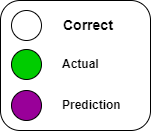

The diagram above was exported from draw.io. Its source (the exported page's mxGraphModel, read from the mxfile embedded in the PNG):
<mxGraphModel dx="1050" dy="549" grid="1" gridSize="10" guides="1" tooltips="1" connect="1" arrows="1" fold="1" page="1" pageScale="1" pageWidth="850" pageHeight="1100" math="0" shadow="0">
  <root>
    <mxCell id="0" />
    <mxCell id="1" parent="0" />
    <mxCell id="Uru9PirbKfqLdiXPtj2W-1" value="" style="rounded=1;whiteSpace=wrap;html=1;" parent="1" vertex="1">
      <mxGeometry x="270" y="280" width="150" height="130" as="geometry" />
    </mxCell>
    <mxCell id="Uru9PirbKfqLdiXPtj2W-2" value="" style="ellipse;whiteSpace=wrap;html=1;aspect=fixed;fillColor=#00CC00;" parent="1" vertex="1">
      <mxGeometry x="281" y="329" width="30" height="30" as="geometry" />
    </mxCell>
    <mxCell id="Uru9PirbKfqLdiXPtj2W-4" value="&lt;b&gt;Actual&lt;/b&gt;" style="text;html=1;strokeColor=none;fillColor=none;align=left;verticalAlign=middle;whiteSpace=wrap;rounded=0;" parent="1" vertex="1">
      <mxGeometry x="330" y="329" width="80" height="30" as="geometry" />
    </mxCell>
    <mxCell id="Uru9PirbKfqLdiXPtj2W-7" value="" style="ellipse;whiteSpace=wrap;html=1;aspect=fixed;fillColor=#990099;fontColor=#ffffff;strokeColor=#000000;" parent="1" vertex="1">
      <mxGeometry x="281" y="370" width="30" height="30" as="geometry" />
    </mxCell>
    <mxCell id="Uru9PirbKfqLdiXPtj2W-9" value="&lt;b&gt;Prediction&lt;/b&gt;" style="text;html=1;strokeColor=none;fillColor=none;align=left;verticalAlign=middle;whiteSpace=wrap;rounded=0;" parent="1" vertex="1">
      <mxGeometry x="330" y="370" width="80" height="30" as="geometry" />
    </mxCell>
    <mxCell id="Uru9PirbKfqLdiXPtj2W-12" value="" style="group" parent="1" vertex="1" connectable="0">
      <mxGeometry x="281" y="290" width="129" height="30" as="geometry" />
    </mxCell>
    <mxCell id="Uru9PirbKfqLdiXPtj2W-13" value="&lt;font style=&quot;font-size: 14px;&quot;&gt;&lt;b&gt;Correct&lt;/b&gt;&lt;/font&gt;" style="text;html=1;strokeColor=none;fillColor=none;align=left;verticalAlign=middle;whiteSpace=wrap;rounded=0;" parent="Uru9PirbKfqLdiXPtj2W-12" vertex="1">
      <mxGeometry x="50" width="79" height="30" as="geometry" />
    </mxCell>
    <mxCell id="Uru9PirbKfqLdiXPtj2W-14" value="" style="ellipse;whiteSpace=wrap;html=1;aspect=fixed;fillColor=#FFFFFF;" parent="Uru9PirbKfqLdiXPtj2W-12" vertex="1">
      <mxGeometry width="30" height="30" as="geometry" />
    </mxCell>
  </root>
</mxGraphModel>